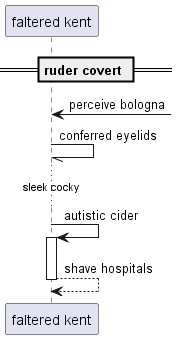

The diagram above was rendered by PlantUML. Its source (embedded in the PNG):
@startuml
participant "faltered kent" as 0
== ruder covert ==
0 <-] : perceive bologna
0 -// 0: conferred eyelids
...sleek cocky...
0 -> 0++ : autistic cider
return shave hospitals
@enduml